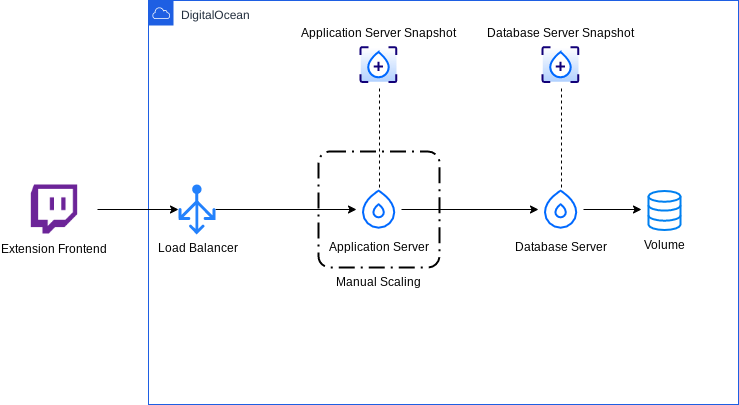

The diagram above was exported from draw.io. Its source (the exported page's mxGraphModel, read from the mxfile embedded in the PNG):
<mxGraphModel dx="807" dy="589" grid="1" gridSize="10" guides="1" tooltips="1" connect="1" arrows="1" fold="1" page="1" pageScale="1" pageWidth="850" pageHeight="1100" math="0" shadow="0">
  <root>
    <mxCell id="0" />
    <mxCell id="1" parent="0" />
    <mxCell id="PPcC-MoxEkEIopyM6wxX-14" value="DigitalOcean" style="points=[[0,0],[0.25,0],[0.5,0],[0.75,0],[1,0],[1,0.25],[1,0.5],[1,0.75],[1,1],[0.75,1],[0.5,1],[0.25,1],[0,1],[0,0.75],[0,0.5],[0,0.25]];outlineConnect=0;gradientColor=none;html=1;whiteSpace=wrap;fontSize=12;fontStyle=0;shape=mxgraph.aws4.group;grIcon=mxgraph.aws4.group_aws_cloud;strokeColor=#1E5FE3;fillColor=none;verticalAlign=top;align=left;spacingLeft=30;fontColor=#232F3E;dashed=0;" parent="1" vertex="1">
      <mxGeometry x="160" y="76" width="590" height="404" as="geometry" />
    </mxCell>
    <mxCell id="PPcC-MoxEkEIopyM6wxX-10" value="Manual Scaling" style="rounded=1;arcSize=10;dashed=1;strokeColor=#000000;fillColor=none;gradientColor=none;dashPattern=8 3 1 3;strokeWidth=2;labelPosition=center;verticalLabelPosition=bottom;align=center;verticalAlign=top;" parent="1" vertex="1">
      <mxGeometry x="330" y="227" width="121" height="116" as="geometry" />
    </mxCell>
    <mxCell id="PPcC-MoxEkEIopyM6wxX-11" style="edgeStyle=orthogonalEdgeStyle;rounded=0;orthogonalLoop=1;jettySize=auto;html=1;exitX=0.5;exitY=0;exitDx=0;exitDy=0;entryX=0.5;entryY=1;entryDx=0;entryDy=0;endArrow=none;endFill=0;dashed=1;" parent="1" source="PPcC-MoxEkEIopyM6wxX-2" target="PPcC-MoxEkEIopyM6wxX-4" edge="1">
      <mxGeometry relative="1" as="geometry" />
    </mxCell>
    <mxCell id="PPcC-MoxEkEIopyM6wxX-18" style="edgeStyle=orthogonalEdgeStyle;rounded=0;orthogonalLoop=1;jettySize=auto;html=1;exitX=1;exitY=0.5;exitDx=0;exitDy=0;" parent="1" source="PPcC-MoxEkEIopyM6wxX-2" target="PPcC-MoxEkEIopyM6wxX-17" edge="1">
      <mxGeometry relative="1" as="geometry" />
    </mxCell>
    <mxCell id="PPcC-MoxEkEIopyM6wxX-2" value="Application Server" style="shape=image;imageAspect=0;aspect=fixed;verticalLabelPosition=bottom;verticalAlign=top;image=data:image/svg+xml,(base64 omitted: 584 chars);" parent="1" vertex="1">
      <mxGeometry x="368" y="262.5" width="45" height="45" as="geometry" />
    </mxCell>
    <mxCell id="PPcC-MoxEkEIopyM6wxX-4" value="Application Server Snapshot" style="shape=image;imageAspect=0;aspect=fixed;verticalLabelPosition=top;verticalAlign=bottom;image=data:image/svg+xml,(base64 omitted: 1548 chars);labelPosition=center;align=center;" parent="1" vertex="1">
      <mxGeometry x="370" y="120" width="41" height="41" as="geometry" />
    </mxCell>
    <mxCell id="PPcC-MoxEkEIopyM6wxX-12" style="edgeStyle=orthogonalEdgeStyle;rounded=0;orthogonalLoop=1;jettySize=auto;html=1;exitX=1;exitY=0.5;exitDx=0;exitDy=0;exitPerimeter=0;" parent="1" source="PPcC-MoxEkEIopyM6wxX-7" target="PPcC-MoxEkEIopyM6wxX-2" edge="1">
      <mxGeometry relative="1" as="geometry" />
    </mxCell>
    <mxCell id="PPcC-MoxEkEIopyM6wxX-7" value="Load Balancer" style="pointerEvents=1;shadow=0;dashed=0;html=1;strokeColor=none;labelPosition=center;verticalLabelPosition=bottom;verticalAlign=top;align=center;shape=mxgraph.azure.load_balancer_generic;fillColor=#2381FC;" parent="1" vertex="1">
      <mxGeometry x="190" y="260" width="37" height="50" as="geometry" />
    </mxCell>
    <mxCell id="PPcC-MoxEkEIopyM6wxX-20" style="edgeStyle=orthogonalEdgeStyle;rounded=0;orthogonalLoop=1;jettySize=auto;html=1;exitX=1;exitY=0.5;exitDx=0;exitDy=0;entryX=-0.215;entryY=0.473;entryDx=0;entryDy=0;entryPerimeter=0;" parent="1" source="PPcC-MoxEkEIopyM6wxX-17" target="PPcC-MoxEkEIopyM6wxX-19" edge="1">
      <mxGeometry relative="1" as="geometry" />
    </mxCell>
    <mxCell id="PPcC-MoxEkEIopyM6wxX-22" style="edgeStyle=orthogonalEdgeStyle;rounded=0;orthogonalLoop=1;jettySize=auto;html=1;exitX=0.5;exitY=0;exitDx=0;exitDy=0;entryX=0.5;entryY=1;entryDx=0;entryDy=0;dashed=1;endArrow=none;endFill=0;" parent="1" source="PPcC-MoxEkEIopyM6wxX-17" target="PPcC-MoxEkEIopyM6wxX-21" edge="1">
      <mxGeometry relative="1" as="geometry" />
    </mxCell>
    <mxCell id="PPcC-MoxEkEIopyM6wxX-17" value="Database Server" style="shape=image;imageAspect=0;aspect=fixed;verticalLabelPosition=bottom;verticalAlign=top;image=data:image/svg+xml,(base64 omitted: 584 chars);" parent="1" vertex="1">
      <mxGeometry x="550" y="262.5" width="45" height="45" as="geometry" />
    </mxCell>
    <mxCell id="PPcC-MoxEkEIopyM6wxX-19" value="Volume" style="html=1;verticalLabelPosition=bottom;align=center;labelBackgroundColor=#ffffff;verticalAlign=top;strokeWidth=2;strokeColor=#0080F0;fillColor=#ffffff;shadow=0;dashed=0;shape=mxgraph.ios7.icons.data;" parent="1" vertex="1">
      <mxGeometry x="660" y="266.5" width="32" height="39" as="geometry" />
    </mxCell>
    <mxCell id="PPcC-MoxEkEIopyM6wxX-21" value="Database Server Snapshot" style="shape=image;imageAspect=0;aspect=fixed;verticalLabelPosition=top;verticalAlign=bottom;image=data:image/svg+xml,(base64 omitted: 1548 chars);labelPosition=center;align=center;" parent="1" vertex="1">
      <mxGeometry x="552" y="120" width="41" height="41" as="geometry" />
    </mxCell>
    <mxCell id="PPcC-MoxEkEIopyM6wxX-24" style="edgeStyle=orthogonalEdgeStyle;rounded=0;orthogonalLoop=1;jettySize=auto;html=1;exitX=1;exitY=0.5;exitDx=0;exitDy=0;entryX=0;entryY=0.5;entryDx=0;entryDy=0;entryPerimeter=0;endArrow=classic;endFill=1;" parent="1" source="PPcC-MoxEkEIopyM6wxX-23" target="PPcC-MoxEkEIopyM6wxX-7" edge="1">
      <mxGeometry relative="1" as="geometry" />
    </mxCell>
    <mxCell id="PPcC-MoxEkEIopyM6wxX-23" value="Extension Frontend" style="shape=image;verticalLabelPosition=bottom;labelBackgroundColor=#ffffff;verticalAlign=top;aspect=fixed;imageAspect=0;image=https://i.pinimg.com/originals/ce/2b/27/ce2b274fa68d234865a6abf69644f472.png;" parent="1" vertex="1">
      <mxGeometry x="23" y="260.5" width="86" height="49" as="geometry" />
    </mxCell>
  </root>
</mxGraphModel>